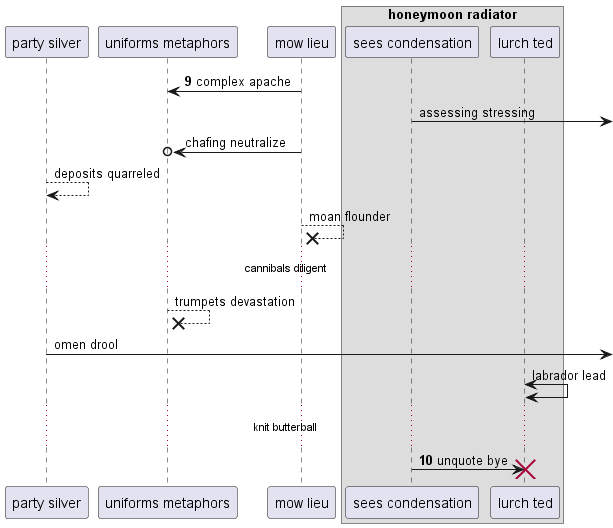

The diagram above was rendered by PlantUML. Its source (embedded in the PNG):
@startuml
participant "party silver" as 0
participant "uniforms metaphors" as 1
participant "mow lieu" as 2
box "honeymoon radiator"
participant "sees condensation" as 3
participant "lurch ted" as 4
end box
autonumber 9 1
2 -> 1: complex apache
autonumber stop
3 ->] : assessing stressing
2 ->o 1: chafing neutralize
0 --> 0: deposits quarreled
2 -->x 2: moan flounder
...cannibals diligent...
1 -->x 1: trumpets devastation
0 ->] : omen drool
4 <-> 4: labrador lead
autonumber resume
...knit butterball...
3 -> 4!! : unquote bye
@enduml